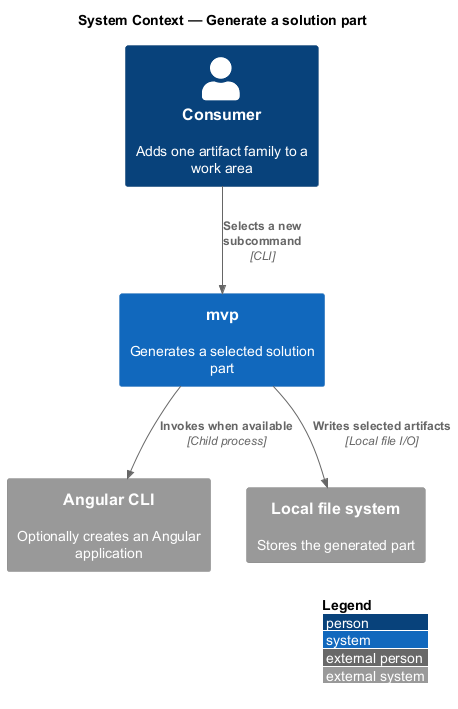

The diagram above was rendered by PlantUML. Its source (embedded in the PNG):
@startuml
!include <C4/C4_Context>
LAYOUT_WITH_LEGEND()
title System Context — Generate a solution part

Person(consumer, "Consumer", "Adds one artifact family to a work area")
System(mvp, "mvp", "Generates a selected solution part")
System_Ext(angular, "Angular CLI", "Optionally creates an Angular application")
System_Ext(files, "Local file system", "Stores the generated part")

Rel(consumer, mvp, "Selects a new subcommand", "CLI")
Rel(mvp, angular, "Invokes when available", "Child process")
Rel(mvp, files, "Writes selected artifacts", "Local file I/O")
@enduml